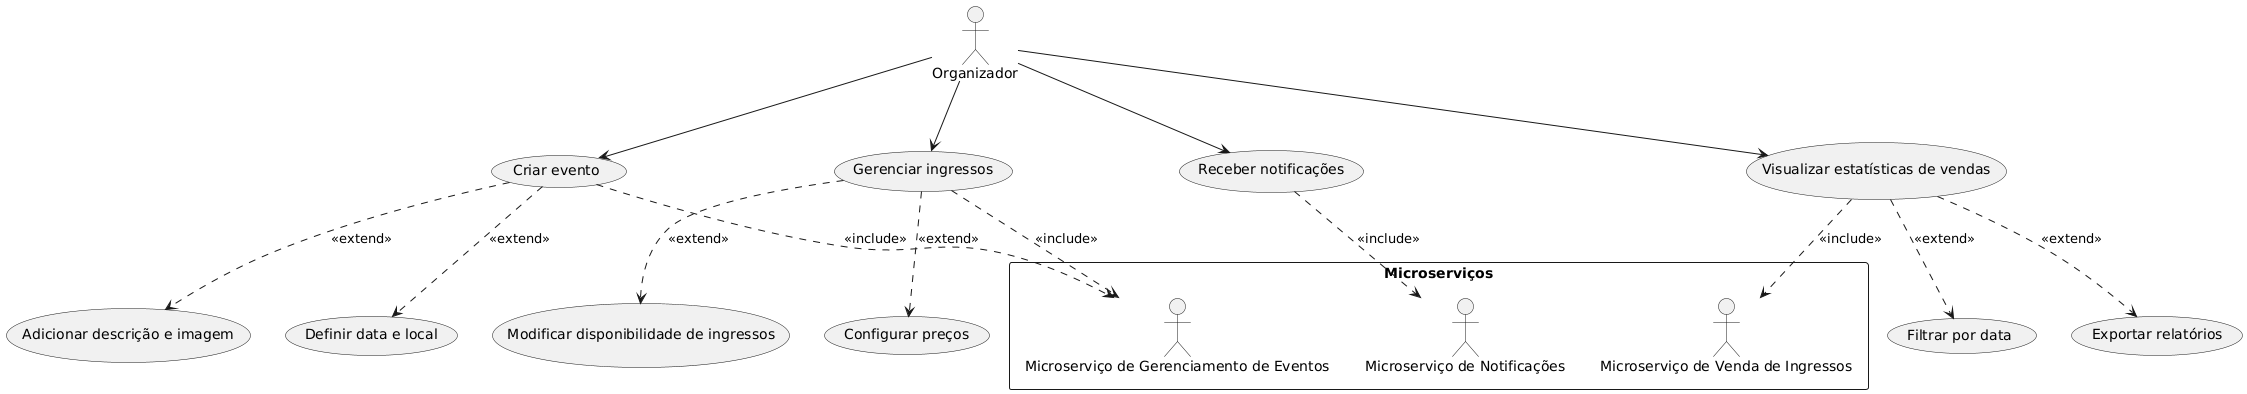

The diagram above was rendered by PlantUML. Its source (embedded in the PNG):
@startuml
actor "Organizador" as Organizer

rectangle "Microserviços" {
    actor "Microserviço de Gerenciamento de Eventos" as EventManagementMicroservice
    actor "Microserviço de Notificações" as NotificationMicroservice
    actor "Microserviço de Venda de Ingressos" as TicketSalesMicroservice
}

' Casos de Uso do Organizador
Organizer --> (Criar evento)
(Criar evento) ..> EventManagementMicroservice : <<include>>
Organizer --> (Gerenciar ingressos)
(Gerenciar ingressos) ..> EventManagementMicroservice : <<include>>
Organizer --> (Visualizar estatísticas de vendas)
(Visualizar estatísticas de vendas) ..> TicketSalesMicroservice : <<include>>
Organizer --> (Receber notificações)
(Receber notificações) ..> NotificationMicroservice : <<include>>

' Detalhes dos Casos de Uso
(Criar evento) ..> (Definir data e local) : <<extend>>
(Criar evento) ..> (Adicionar descrição e imagem) : <<extend>>
(Gerenciar ingressos) ..> (Modificar disponibilidade de ingressos) : <<extend>>
(Gerenciar ingressos) ..> (Configurar preços) : <<extend>>
(Visualizar estatísticas de vendas) ..> (Filtrar por data) : <<extend>>
(Visualizar estatísticas de vendas) ..> (Exportar relatórios) : <<extend>>
@enduml